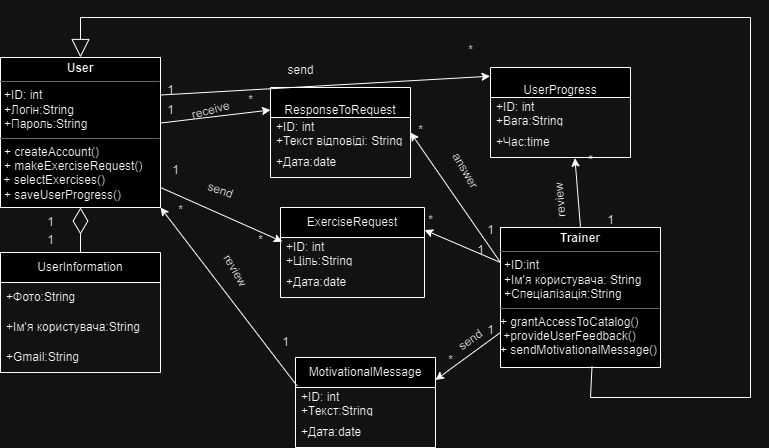

The diagram above was exported from draw.io. Its source (the exported page's mxGraphModel, read from the mxfile embedded in the PNG):
<mxGraphModel dx="1050" dy="574" grid="1" gridSize="10" guides="1" tooltips="1" connect="1" arrows="1" fold="1" page="1" pageScale="1" pageWidth="827" pageHeight="1169" math="0" shadow="0">
  <root>
    <mxCell id="0" />
    <mxCell id="1" parent="0" />
    <mxCell id="Q2rEyIJJio1__HEjAGPx-5" value="&lt;br&gt;ResponseToRequest" style="swimlane;fontStyle=0;childLayout=stackLayout;horizontal=1;startSize=30;horizontalStack=0;resizeParent=1;resizeParentMax=0;resizeLast=0;collapsible=1;marginBottom=0;whiteSpace=wrap;html=1;" parent="1" vertex="1">
      <mxGeometry x="330" y="210" width="140" height="90" as="geometry" />
    </mxCell>
    <mxCell id="Q2rEyIJJio1__HEjAGPx-6" value="+ID: int&lt;br&gt;+Текст відповіді: String" style="text;strokeColor=none;fillColor=none;align=left;verticalAlign=middle;spacingLeft=4;spacingRight=4;overflow=hidden;points=[[0,0.5],[1,0.5]];portConstraint=eastwest;rotatable=0;whiteSpace=wrap;html=1;" parent="Q2rEyIJJio1__HEjAGPx-5" vertex="1">
      <mxGeometry y="30" width="140" height="30" as="geometry" />
    </mxCell>
    <mxCell id="Q2rEyIJJio1__HEjAGPx-7" value="+Дата:date" style="text;strokeColor=none;fillColor=none;align=left;verticalAlign=middle;spacingLeft=4;spacingRight=4;overflow=hidden;points=[[0,0.5],[1,0.5]];portConstraint=eastwest;rotatable=0;whiteSpace=wrap;html=1;" parent="Q2rEyIJJio1__HEjAGPx-5" vertex="1">
      <mxGeometry y="60" width="140" height="30" as="geometry" />
    </mxCell>
    <mxCell id="Q2rEyIJJio1__HEjAGPx-13" value="&lt;br&gt;UserProgress" style="swimlane;fontStyle=0;childLayout=stackLayout;horizontal=1;startSize=30;horizontalStack=0;resizeParent=1;resizeParentMax=0;resizeLast=0;collapsible=1;marginBottom=0;whiteSpace=wrap;html=1;" parent="1" vertex="1">
      <mxGeometry x="550" y="190" width="140" height="90" as="geometry" />
    </mxCell>
    <mxCell id="Q2rEyIJJio1__HEjAGPx-14" value="+ID: int&lt;br&gt;+Вага:String" style="text;strokeColor=none;fillColor=none;align=left;verticalAlign=middle;spacingLeft=4;spacingRight=4;overflow=hidden;points=[[0,0.5],[1,0.5]];portConstraint=eastwest;rotatable=0;whiteSpace=wrap;html=1;" parent="Q2rEyIJJio1__HEjAGPx-13" vertex="1">
      <mxGeometry y="30" width="140" height="30" as="geometry" />
    </mxCell>
    <mxCell id="Q2rEyIJJio1__HEjAGPx-15" value="+Час:time" style="text;strokeColor=none;fillColor=none;align=left;verticalAlign=middle;spacingLeft=4;spacingRight=4;overflow=hidden;points=[[0,0.5],[1,0.5]];portConstraint=eastwest;rotatable=0;whiteSpace=wrap;html=1;" parent="Q2rEyIJJio1__HEjAGPx-13" vertex="1">
      <mxGeometry y="60" width="140" height="30" as="geometry" />
    </mxCell>
    <mxCell id="Q2rEyIJJio1__HEjAGPx-21" value="ExerciseRequest" style="swimlane;fontStyle=0;childLayout=stackLayout;horizontal=1;startSize=30;horizontalStack=0;resizeParent=1;resizeParentMax=0;resizeLast=0;collapsible=1;marginBottom=0;whiteSpace=wrap;html=1;" parent="1" vertex="1">
      <mxGeometry x="340" y="330" width="144" height="90" as="geometry" />
    </mxCell>
    <mxCell id="Q2rEyIJJio1__HEjAGPx-22" value="+ID: int&lt;br&gt;+Ціль:String" style="text;strokeColor=none;fillColor=none;align=left;verticalAlign=middle;spacingLeft=4;spacingRight=4;overflow=hidden;points=[[0,0.5],[1,0.5]];portConstraint=eastwest;rotatable=0;whiteSpace=wrap;html=1;" parent="Q2rEyIJJio1__HEjAGPx-21" vertex="1">
      <mxGeometry y="30" width="144" height="30" as="geometry" />
    </mxCell>
    <mxCell id="Q2rEyIJJio1__HEjAGPx-23" value="+Дата:date" style="text;strokeColor=none;fillColor=none;align=left;verticalAlign=middle;spacingLeft=4;spacingRight=4;overflow=hidden;points=[[0,0.5],[1,0.5]];portConstraint=eastwest;rotatable=0;whiteSpace=wrap;html=1;" parent="Q2rEyIJJio1__HEjAGPx-21" vertex="1">
      <mxGeometry y="60" width="144" height="30" as="geometry" />
    </mxCell>
    <mxCell id="Q2rEyIJJio1__HEjAGPx-29" value="UserInformation" style="swimlane;fontStyle=0;childLayout=stackLayout;horizontal=1;startSize=30;horizontalStack=0;resizeParent=1;resizeParentMax=0;resizeLast=0;collapsible=1;marginBottom=0;whiteSpace=wrap;html=1;" parent="1" vertex="1">
      <mxGeometry x="60" y="375" width="160" height="120" as="geometry" />
    </mxCell>
    <mxCell id="Q2rEyIJJio1__HEjAGPx-30" value="+Фото:String" style="text;strokeColor=none;fillColor=none;align=left;verticalAlign=middle;spacingLeft=4;spacingRight=4;overflow=hidden;points=[[0,0.5],[1,0.5]];portConstraint=eastwest;rotatable=0;whiteSpace=wrap;html=1;" parent="Q2rEyIJJio1__HEjAGPx-29" vertex="1">
      <mxGeometry y="30" width="160" height="30" as="geometry" />
    </mxCell>
    <mxCell id="Q2rEyIJJio1__HEjAGPx-31" value="+Ім'я користувача:String" style="text;strokeColor=none;fillColor=none;align=left;verticalAlign=middle;spacingLeft=4;spacingRight=4;overflow=hidden;points=[[0,0.5],[1,0.5]];portConstraint=eastwest;rotatable=0;whiteSpace=wrap;html=1;" parent="Q2rEyIJJio1__HEjAGPx-29" vertex="1">
      <mxGeometry y="60" width="160" height="30" as="geometry" />
    </mxCell>
    <mxCell id="Q2rEyIJJio1__HEjAGPx-32" value="+Gmail:String" style="text;strokeColor=none;fillColor=none;align=left;verticalAlign=middle;spacingLeft=4;spacingRight=4;overflow=hidden;points=[[0,0.5],[1,0.5]];portConstraint=eastwest;rotatable=0;whiteSpace=wrap;html=1;" parent="Q2rEyIJJio1__HEjAGPx-29" vertex="1">
      <mxGeometry y="90" width="160" height="30" as="geometry" />
    </mxCell>
    <mxCell id="Q2rEyIJJio1__HEjAGPx-9" value="MotivationalMessage" style="swimlane;fontStyle=0;childLayout=stackLayout;horizontal=1;startSize=30;horizontalStack=0;resizeParent=1;resizeParentMax=0;resizeLast=0;collapsible=1;marginBottom=0;whiteSpace=wrap;html=1;" parent="1" vertex="1">
      <mxGeometry x="355" y="480" width="140" height="90" as="geometry" />
    </mxCell>
    <mxCell id="Q2rEyIJJio1__HEjAGPx-10" value="+ID: int&lt;br&gt;+Текст:String" style="text;strokeColor=none;fillColor=none;align=left;verticalAlign=middle;spacingLeft=4;spacingRight=4;overflow=hidden;points=[[0,0.5],[1,0.5]];portConstraint=eastwest;rotatable=0;whiteSpace=wrap;html=1;" parent="Q2rEyIJJio1__HEjAGPx-9" vertex="1">
      <mxGeometry y="30" width="140" height="30" as="geometry" />
    </mxCell>
    <mxCell id="Q2rEyIJJio1__HEjAGPx-11" value="+Дата:date" style="text;strokeColor=none;fillColor=none;align=left;verticalAlign=middle;spacingLeft=4;spacingRight=4;overflow=hidden;points=[[0,0.5],[1,0.5]];portConstraint=eastwest;rotatable=0;whiteSpace=wrap;html=1;" parent="Q2rEyIJJio1__HEjAGPx-9" vertex="1">
      <mxGeometry y="60" width="140" height="30" as="geometry" />
    </mxCell>
    <mxCell id="Q2rEyIJJio1__HEjAGPx-35" value="&lt;p style=&quot;margin:0px;margin-top:4px;text-align:center;&quot;&gt;&lt;b&gt;User&lt;/b&gt;&lt;/p&gt;&lt;hr size=&quot;1&quot;&gt;&lt;p style=&quot;margin:0px;margin-left:4px;&quot;&gt;+ID: int&lt;/p&gt;&lt;p style=&quot;margin:0px;margin-left:4px;&quot;&gt;+Логін:String&lt;/p&gt;&lt;p style=&quot;margin:0px;margin-left:4px;&quot;&gt;+Пароль:String&lt;/p&gt;&lt;hr size=&quot;1&quot;&gt;&lt;p style=&quot;margin:0px;margin-left:4px;&quot;&gt;+ createAccount()&lt;/p&gt;&lt;p style=&quot;margin:0px;margin-left:4px;&quot;&gt;+ makeExerciseRequest()&lt;/p&gt;&amp;nbsp;+ selectExercises()&lt;p style=&quot;margin:0px;margin-left:4px;&quot;&gt;+ saveUserProgress()&lt;/p&gt;&lt;p style=&quot;margin:0px;margin-left:4px;&quot;&gt;&lt;br&gt;&lt;/p&gt;" style="verticalAlign=top;align=left;overflow=fill;fontSize=12;fontFamily=Helvetica;html=1;whiteSpace=wrap;" parent="1" vertex="1">
      <mxGeometry x="60" y="180" width="160" height="150" as="geometry" />
    </mxCell>
    <mxCell id="Q2rEyIJJio1__HEjAGPx-36" value="&lt;p style=&quot;margin:0px;margin-top:4px;text-align:center;&quot;&gt;&lt;b&gt;Trainer&lt;/b&gt;&lt;/p&gt;&lt;hr size=&quot;1&quot;&gt;&lt;p style=&quot;margin:0px;margin-left:4px;&quot;&gt;+ID:int&lt;/p&gt;&lt;p style=&quot;margin:0px;margin-left:4px;&quot;&gt;+Ім'я користувача: String&lt;/p&gt;&lt;p style=&quot;margin:0px;margin-left:4px;&quot;&gt;+Спеціалізація:String&lt;/p&gt;&lt;hr size=&quot;1&quot;&gt;&lt;p style=&quot;margin:0px;margin-left:4px;&quot;&gt;&lt;/p&gt;+ grantAccessToCatalog()&lt;br&gt;&amp;nbsp;+provideUserFeedback()&lt;br&gt;+ sendMotivationalMessage()" style="verticalAlign=top;align=left;overflow=fill;fontSize=12;fontFamily=Helvetica;html=1;whiteSpace=wrap;" parent="1" vertex="1">
      <mxGeometry x="560" y="350" width="160" height="140" as="geometry" />
    </mxCell>
    <mxCell id="Q2rEyIJJio1__HEjAGPx-37" value="" style="endArrow=diamondThin;endFill=0;endSize=24;html=1;rounded=0;exitX=0.5;exitY=0;exitDx=0;exitDy=0;entryX=0.5;entryY=1;entryDx=0;entryDy=0;" parent="1" source="Q2rEyIJJio1__HEjAGPx-29" target="Q2rEyIJJio1__HEjAGPx-35" edge="1">
      <mxGeometry width="160" relative="1" as="geometry">
        <mxPoint x="112" y="440" as="sourcePoint" />
        <mxPoint x="413.02" y="453.67999999999995" as="targetPoint" />
      </mxGeometry>
    </mxCell>
    <mxCell id="Q2rEyIJJio1__HEjAGPx-44" value="" style="endArrow=classic;html=1;rounded=0;entryX=0.013;entryY=0.138;entryDx=0;entryDy=0;entryPerimeter=0;" parent="1" target="Q2rEyIJJio1__HEjAGPx-22" edge="1">
      <mxGeometry width="50" height="50" relative="1" as="geometry">
        <mxPoint x="220" y="310" as="sourcePoint" />
        <mxPoint x="480" y="320" as="targetPoint" />
      </mxGeometry>
    </mxCell>
    <mxCell id="Q2rEyIJJio1__HEjAGPx-45" value="" style="endArrow=classic;html=1;rounded=0;exitX=0.011;exitY=-0.056;exitDx=0;exitDy=0;exitPerimeter=0;entryX=1;entryY=1;entryDx=0;entryDy=0;" parent="1" source="Q2rEyIJJio1__HEjAGPx-10" target="Q2rEyIJJio1__HEjAGPx-35" edge="1">
      <mxGeometry width="50" height="50" relative="1" as="geometry">
        <mxPoint x="430" y="370" as="sourcePoint" />
        <mxPoint x="480" y="320" as="targetPoint" />
      </mxGeometry>
    </mxCell>
    <mxCell id="Q2rEyIJJio1__HEjAGPx-46" value="" style="endArrow=classic;html=1;rounded=0;entryX=0;entryY=0.25;entryDx=0;entryDy=0;" parent="1" source="Q2rEyIJJio1__HEjAGPx-35" target="Q2rEyIJJio1__HEjAGPx-5" edge="1">
      <mxGeometry width="50" height="50" relative="1" as="geometry">
        <mxPoint x="280" y="220" as="sourcePoint" />
        <mxPoint x="480" y="320" as="targetPoint" />
      </mxGeometry>
    </mxCell>
    <mxCell id="Q2rEyIJJio1__HEjAGPx-47" value="" style="endArrow=classic;html=1;rounded=0;exitX=1;exitY=0.25;exitDx=0;exitDy=0;entryX=-0.003;entryY=0.097;entryDx=0;entryDy=0;entryPerimeter=0;" parent="1" source="Q2rEyIJJio1__HEjAGPx-35" target="Q2rEyIJJio1__HEjAGPx-13" edge="1">
      <mxGeometry width="50" height="50" relative="1" as="geometry">
        <mxPoint x="430" y="370" as="sourcePoint" />
        <mxPoint x="480" y="320" as="targetPoint" />
      </mxGeometry>
    </mxCell>
    <mxCell id="Q2rEyIJJio1__HEjAGPx-48" value="" style="endArrow=classic;html=1;rounded=0;exitX=0;exitY=0.25;exitDx=0;exitDy=0;entryX=1;entryY=0.5;entryDx=0;entryDy=0;" parent="1" source="Q2rEyIJJio1__HEjAGPx-36" target="Q2rEyIJJio1__HEjAGPx-6" edge="1">
      <mxGeometry width="50" height="50" relative="1" as="geometry">
        <mxPoint x="430" y="370" as="sourcePoint" />
        <mxPoint x="480" y="320" as="targetPoint" />
      </mxGeometry>
    </mxCell>
    <mxCell id="Q2rEyIJJio1__HEjAGPx-49" value="" style="endArrow=classic;html=1;rounded=0;exitX=0;exitY=0.25;exitDx=0;exitDy=0;entryX=1;entryY=0.25;entryDx=0;entryDy=0;" parent="1" source="Q2rEyIJJio1__HEjAGPx-36" target="Q2rEyIJJio1__HEjAGPx-21" edge="1">
      <mxGeometry width="50" height="50" relative="1" as="geometry">
        <mxPoint x="430" y="370" as="sourcePoint" />
        <mxPoint x="480" y="320" as="targetPoint" />
      </mxGeometry>
    </mxCell>
    <mxCell id="Q2rEyIJJio1__HEjAGPx-50" value="" style="endArrow=classic;html=1;rounded=0;exitX=0;exitY=0.75;exitDx=0;exitDy=0;entryX=1;entryY=0.25;entryDx=0;entryDy=0;" parent="1" source="Q2rEyIJJio1__HEjAGPx-36" target="Q2rEyIJJio1__HEjAGPx-9" edge="1">
      <mxGeometry width="50" height="50" relative="1" as="geometry">
        <mxPoint x="430" y="370" as="sourcePoint" />
        <mxPoint x="480" y="320" as="targetPoint" />
      </mxGeometry>
    </mxCell>
    <mxCell id="Q2rEyIJJio1__HEjAGPx-51" value="1" style="text;html=1;align=center;verticalAlign=middle;resizable=0;points=[];autosize=1;strokeColor=none;fillColor=none;" parent="1" vertex="1">
      <mxGeometry x="95" y="330" width="30" height="30" as="geometry" />
    </mxCell>
    <mxCell id="Q2rEyIJJio1__HEjAGPx-52" value="1" style="text;html=1;align=center;verticalAlign=middle;resizable=0;points=[];autosize=1;strokeColor=none;fillColor=none;" parent="1" vertex="1">
      <mxGeometry x="95" y="348" width="30" height="30" as="geometry" />
    </mxCell>
    <mxCell id="Q2rEyIJJio1__HEjAGPx-53" value="*" style="text;html=1;align=center;verticalAlign=middle;resizable=0;points=[];autosize=1;strokeColor=none;fillColor=none;" parent="1" vertex="1">
      <mxGeometry x="225" y="318" width="30" height="30" as="geometry" />
    </mxCell>
    <mxCell id="Q2rEyIJJio1__HEjAGPx-54" value="1" style="text;html=1;align=center;verticalAlign=middle;resizable=0;points=[];autosize=1;strokeColor=none;fillColor=none;" parent="1" vertex="1">
      <mxGeometry x="330" y="450" width="30" height="30" as="geometry" />
    </mxCell>
    <mxCell id="Q2rEyIJJio1__HEjAGPx-55" value="*" style="text;html=1;align=center;verticalAlign=middle;resizable=0;points=[];autosize=1;strokeColor=none;fillColor=none;" parent="1" vertex="1">
      <mxGeometry x="305" y="348" width="30" height="30" as="geometry" />
    </mxCell>
    <mxCell id="Q2rEyIJJio1__HEjAGPx-56" value="1" style="text;html=1;align=center;verticalAlign=middle;resizable=0;points=[];autosize=1;strokeColor=none;fillColor=none;" parent="1" vertex="1">
      <mxGeometry x="215" y="218" width="30" height="30" as="geometry" />
    </mxCell>
    <mxCell id="Q2rEyIJJio1__HEjAGPx-57" value="*" style="text;html=1;align=center;verticalAlign=middle;resizable=0;points=[];autosize=1;strokeColor=none;fillColor=none;" parent="1" vertex="1">
      <mxGeometry x="295" y="208" width="30" height="30" as="geometry" />
    </mxCell>
    <mxCell id="Q2rEyIJJio1__HEjAGPx-58" value="1" style="text;html=1;align=center;verticalAlign=middle;resizable=0;points=[];autosize=1;strokeColor=none;fillColor=none;" parent="1" vertex="1">
      <mxGeometry x="215" y="198" width="30" height="30" as="geometry" />
    </mxCell>
    <mxCell id="Q2rEyIJJio1__HEjAGPx-59" value="*" style="text;html=1;align=center;verticalAlign=middle;resizable=0;points=[];autosize=1;strokeColor=none;fillColor=none;" parent="1" vertex="1">
      <mxGeometry x="515" y="158" width="30" height="30" as="geometry" />
    </mxCell>
    <mxCell id="Q2rEyIJJio1__HEjAGPx-60" value="*" style="text;html=1;align=center;verticalAlign=middle;resizable=0;points=[];autosize=1;strokeColor=none;fillColor=none;" parent="1" vertex="1">
      <mxGeometry x="475" y="328" width="30" height="30" as="geometry" />
    </mxCell>
    <mxCell id="Q2rEyIJJio1__HEjAGPx-61" value="1" style="text;html=1;align=center;verticalAlign=middle;resizable=0;points=[];autosize=1;strokeColor=none;fillColor=none;" parent="1" vertex="1">
      <mxGeometry x="525" y="358" width="30" height="30" as="geometry" />
    </mxCell>
    <mxCell id="Q2rEyIJJio1__HEjAGPx-62" value="1" style="text;html=1;align=center;verticalAlign=middle;resizable=0;points=[];autosize=1;strokeColor=none;fillColor=none;" parent="1" vertex="1">
      <mxGeometry x="535" y="338" width="30" height="30" as="geometry" />
    </mxCell>
    <mxCell id="Q2rEyIJJio1__HEjAGPx-63" value="*" style="text;html=1;align=center;verticalAlign=middle;resizable=0;points=[];autosize=1;strokeColor=none;fillColor=none;" parent="1" vertex="1">
      <mxGeometry x="465" y="238" width="30" height="30" as="geometry" />
    </mxCell>
    <mxCell id="Q2rEyIJJio1__HEjAGPx-64" value="" style="endArrow=classic;html=1;rounded=0;exitX=0.5;exitY=0;exitDx=0;exitDy=0;entryX=0.603;entryY=1.021;entryDx=0;entryDy=0;entryPerimeter=0;" parent="1" source="Q2rEyIJJio1__HEjAGPx-36" target="Q2rEyIJJio1__HEjAGPx-15" edge="1">
      <mxGeometry width="50" height="50" relative="1" as="geometry">
        <mxPoint x="430" y="370" as="sourcePoint" />
        <mxPoint x="480" y="320" as="targetPoint" />
      </mxGeometry>
    </mxCell>
    <mxCell id="Q2rEyIJJio1__HEjAGPx-65" value="1" style="text;html=1;align=center;verticalAlign=middle;resizable=0;points=[];autosize=1;strokeColor=none;fillColor=none;" parent="1" vertex="1">
      <mxGeometry x="655" y="328" width="30" height="30" as="geometry" />
    </mxCell>
    <mxCell id="Q2rEyIJJio1__HEjAGPx-66" value="*" style="text;html=1;align=center;verticalAlign=middle;resizable=0;points=[];autosize=1;strokeColor=none;fillColor=none;" parent="1" vertex="1">
      <mxGeometry x="635" y="268" width="30" height="30" as="geometry" />
    </mxCell>
    <mxCell id="Q2rEyIJJio1__HEjAGPx-67" value="review" style="text;html=1;align=center;verticalAlign=middle;resizable=0;points=[];autosize=1;strokeColor=none;fillColor=none;rotation=-95;" parent="1" vertex="1">
      <mxGeometry x="590" y="308" width="60" height="30" as="geometry" />
    </mxCell>
    <mxCell id="Q2rEyIJJio1__HEjAGPx-69" value="answer" style="text;html=1;align=center;verticalAlign=middle;resizable=0;points=[];autosize=1;strokeColor=none;fillColor=none;rotation=60;" parent="1" vertex="1">
      <mxGeometry x="495" y="278" width="60" height="30" as="geometry" />
    </mxCell>
    <mxCell id="Q2rEyIJJio1__HEjAGPx-71" value="send" style="text;html=1;align=center;verticalAlign=middle;resizable=0;points=[];autosize=1;strokeColor=none;fillColor=none;rotation=-35;" parent="1" vertex="1">
      <mxGeometry x="505" y="448" width="50" height="30" as="geometry" />
    </mxCell>
    <mxCell id="Q2rEyIJJio1__HEjAGPx-72" value="*" style="text;html=1;align=center;verticalAlign=middle;resizable=0;points=[];autosize=1;strokeColor=none;fillColor=none;" parent="1" vertex="1">
      <mxGeometry x="495" y="468" width="30" height="30" as="geometry" />
    </mxCell>
    <mxCell id="Q2rEyIJJio1__HEjAGPx-73" value="1" style="text;html=1;align=center;verticalAlign=middle;resizable=0;points=[];autosize=1;strokeColor=none;fillColor=none;" parent="1" vertex="1">
      <mxGeometry x="535" y="438" width="30" height="30" as="geometry" />
    </mxCell>
    <mxCell id="Q2rEyIJJio1__HEjAGPx-74" value="review" style="text;html=1;align=center;verticalAlign=middle;resizable=0;points=[];autosize=1;strokeColor=none;fillColor=none;rotation=60;" parent="1" vertex="1">
      <mxGeometry x="265" y="378" width="60" height="30" as="geometry" />
    </mxCell>
    <mxCell id="Q2rEyIJJio1__HEjAGPx-75" value="send" style="text;html=1;align=center;verticalAlign=middle;resizable=0;points=[];autosize=1;strokeColor=none;fillColor=none;rotation=20;" parent="1" vertex="1">
      <mxGeometry x="255" y="298" width="50" height="30" as="geometry" />
    </mxCell>
    <mxCell id="Q2rEyIJJio1__HEjAGPx-76" value="receive" style="text;html=1;align=center;verticalAlign=middle;resizable=0;points=[];autosize=1;strokeColor=none;fillColor=none;rotation=-15;" parent="1" vertex="1">
      <mxGeometry x="240" y="218" width="60" height="30" as="geometry" />
    </mxCell>
    <mxCell id="Q2rEyIJJio1__HEjAGPx-77" value="send" style="text;html=1;align=center;verticalAlign=middle;resizable=0;points=[];autosize=1;strokeColor=none;fillColor=none;" parent="1" vertex="1">
      <mxGeometry x="335" y="178" width="50" height="30" as="geometry" />
    </mxCell>
    <mxCell id="Q2rEyIJJio1__HEjAGPx-78" value="1" style="text;html=1;align=center;verticalAlign=middle;resizable=0;points=[];autosize=1;strokeColor=none;fillColor=none;" parent="1" vertex="1">
      <mxGeometry x="220" y="278" width="30" height="30" as="geometry" />
    </mxCell>
    <mxCell id="NmRua809oIu3iuzS-4vn-1" value="" style="endArrow=block;endSize=16;endFill=0;html=1;rounded=0;exitX=0.572;exitY=0.992;exitDx=0;exitDy=0;exitPerimeter=0;entryX=0.5;entryY=0;entryDx=0;entryDy=0;" edge="1" parent="1" source="Q2rEyIJJio1__HEjAGPx-36" target="Q2rEyIJJio1__HEjAGPx-35">
      <mxGeometry width="160" relative="1" as="geometry">
        <mxPoint x="330" y="380" as="sourcePoint" />
        <mxPoint x="490" y="380" as="targetPoint" />
        <Array as="points">
          <mxPoint x="650" y="520" />
          <mxPoint x="810" y="520" />
          <mxPoint x="810" y="140" />
          <mxPoint x="140" y="140" />
        </Array>
      </mxGeometry>
    </mxCell>
  </root>
</mxGraphModel>